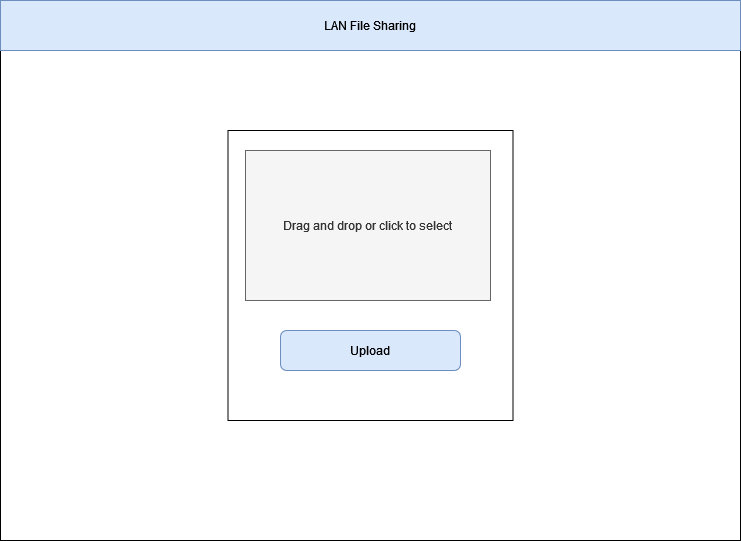

The diagram above was exported from draw.io. Its source (the exported page's mxGraphModel, read from the mxfile embedded in the PNG):
<mxGraphModel dx="1070" dy="703" grid="1" gridSize="10" guides="1" tooltips="1" connect="1" arrows="1" fold="1" page="1" pageScale="1" pageWidth="850" pageHeight="1100" math="0" shadow="0">
  <root>
    <mxCell id="0" />
    <mxCell id="1" parent="0" />
    <mxCell id="Oq1PyvTqDuffHN42yPUN-1" value="" style="rounded=0;whiteSpace=wrap;html=1;" vertex="1" parent="1">
      <mxGeometry x="60" y="70" width="740" height="540" as="geometry" />
    </mxCell>
    <mxCell id="Oq1PyvTqDuffHN42yPUN-2" value="LAN File Sharing" style="rounded=0;whiteSpace=wrap;html=1;fillColor=#dae8fc;strokeColor=#6c8ebf;" vertex="1" parent="1">
      <mxGeometry x="60" y="70" width="740" height="50" as="geometry" />
    </mxCell>
    <mxCell id="Oq1PyvTqDuffHN42yPUN-3" value="" style="rounded=0;whiteSpace=wrap;html=1;" vertex="1" parent="1">
      <mxGeometry x="287.5" y="200" width="285" height="290" as="geometry" />
    </mxCell>
    <mxCell id="Oq1PyvTqDuffHN42yPUN-4" value="Drag and drop or click to select" style="rounded=0;whiteSpace=wrap;html=1;fillColor=#f5f5f5;fontColor=#333333;strokeColor=#666666;" vertex="1" parent="1">
      <mxGeometry x="305" y="220" width="245" height="150" as="geometry" />
    </mxCell>
    <mxCell id="Oq1PyvTqDuffHN42yPUN-5" value="Upload" style="rounded=1;whiteSpace=wrap;html=1;fillColor=#dae8fc;strokeColor=#6c8ebf;" vertex="1" parent="1">
      <mxGeometry x="340" y="400" width="180" height="40" as="geometry" />
    </mxCell>
  </root>
</mxGraphModel>